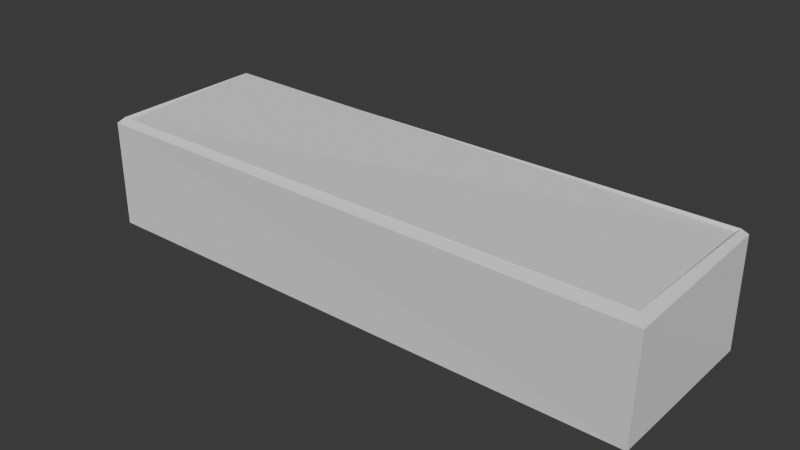 # Source: Foundation_Stone_03.blend  (saved by Blender 5.1.30; exported with 4.5.12 LTS)
import bpy
from mathutils import Matrix  # noqa: F401  (used for matrix-valued properties, if any)

bpy.ops.wm.read_factory_settings(use_empty=True)
scene = bpy.context.scene
scene.name = 'Scene'

# ---- collections
col_export = bpy.data.collections.new('Export'); scene.collection.children.link(col_export)

# ---- world
world_world = bpy.data.worlds.new('World'); scene.world = world_world
world_world.use_nodes = True; world_world.node_tree.nodes.clear()
_N = world_world.node_tree.nodes; _L = world_world.node_tree.links
n0 = _N.new('ShaderNodeOutputWorld'); n0.name = 'World Output'; n0.location = (200, 100)
n1 = _N.new('ShaderNodeBackground'); n1.name = 'Background'; n1.location = (-200, 100)
n1.inputs[0].default_value = (0.05088, 0.05088, 0.05088, 1.0)
_L.new(n1.outputs[0], n0.inputs[0])
n0.is_active_output = True
world_world.color = (0.05088, 0.05088, 0.05088)
world_world.sun_shadow_jitter_overblur = 0.0

# ---- meshes
me_sm_foundation_stone_01_mesh = bpy.data.meshes.new('SM_Foundation_Stone_01_Mesh')
me_sm_foundation_stone_01_mesh.from_pydata([(-0.5, -0.15, -0.1), (-0.5, 0.15, -0.1), (0.5, -0.15, -0.1), (0.5, 0.15, -0.1), (-0.486, -0.136, 0.095), (-0.5, -0.15, 0.09), (-0.486, 0.136, 0.105), (-0.5, 0.15, 0.09), (0.486, -0.136, 0.095), (0.508, -0.158, 0.09), (0.486, 0.136, 0.095), (0.5, 0.15, 0.09), (-0.49, -0.14, 0.1), (-0.49, 0.14, 0.1), (0.492, 0.14, 0.1), (0.49, -0.14, 0.1)], [], [(1, 3, 2, 0), (12, 13, 7, 5), (13, 14, 11, 7), (14, 15, 9, 11), (15, 12, 5, 9), (2, 9, 5, 0), (0, 5, 7, 1), (10, 6, 4, 8), (1, 7, 11, 3), (3, 11, 9, 2), (4, 6, 13, 12), (6, 10, 14, 13), (10, 8, 15, 14), (8, 4, 12, 15)])
_uv = me_sm_foundation_stone_01_mesh.uv_layers.new(name='UVMap')
_uv.uv.foreach_set('vector', [0.125, 0.5, 0.375, 0.5, 0.375, 0.75, 0.125, 0.75, 0.8725, 0.7417, 0.8725, 0.5083, 0.875, 0.5, 0.875, 0.75, 0.8725, 0.5083, 0.6275, 0.5083, 0.6156, 0.5, 0.875, 0.5, 0.6275, 0.5083, 0.6275, 0.7417, 0.6156, 0.75, 0.6156, 0.5, 0.6275, 0.7417, 0.8725, 0.7417, 0.875, 0.75, 0.6156, 0.75, 0.375, 0.75, 0.6156, 0.75, 0.6125, 1.0, 0.375, 1.0, 0.375, 0.0, 0.6125, 0.0, 0.6125, 0.25, 0.375, 0.25, 0.6285, 0.5117, 0.8715, 0.5117, 0.8715, 0.7383, 0.6285, 0.7383, 0.375, 0.25, 0.6125, 0.25, 0.6156, 0.5, 0.375, 0.5, 0.375, 0.5, 0.6156, 0.5, 0.6156, 0.75, 0.375, 0.75, 0.8715, 0.7383, 0.8715, 0.5117, 0.8725, 0.5083, 0.8725, 0.7417, 0.8715, 0.5117, 0.6285, 0.5117, 0.6275, 0.5083, 0.8725, 0.5083, 0.6285, 0.5117, 0.6285, 0.7383, 0.6275, 0.7417, 0.6275, 0.5083, 0.6285, 0.7383, 0.8715, 0.7383, 0.8725, 0.7417, 0.6275, 0.7417])
me_sm_foundation_stone_01_mesh.update()

# ---- objects
ob_sm_foundation_stone_01 = bpy.data.objects.new('SM_Foundation_Stone_01', me_sm_foundation_stone_01_mesh)

# ---- transforms, parenting, visibility, modifiers, constraints
ob_sm_foundation_stone_01.location = (0.0, 0.0, 0.1)

# ---- collection membership
col_export.objects.link(ob_sm_foundation_stone_01)

# ---- scene / render settings (as saved in the file)
scene.frame_start = 1; scene.frame_end = 250; scene.frame_set(1)
scene.render.engine = 'BLENDER_EEVEE_NEXT'
scene.render.bake_bias = 0.0
scene.render.bake_samples = 0
scene.cycles.sampling_pattern = 'TABULATED_SOBOL'
scene.eevee.use_volume_custom_range = False
bpy.context.view_layer.update()

# ---- added for rendering (the .blend has no active camera and no usable light): camera, sun
cam_auto = bpy.data.cameras.new('AutoCamera')
cam_auto.lens = 50.0
cam_auto.sensor_width = 36.0
cam_auto.clip_end = 1000.0
ob_auto_camera = bpy.data.objects.new('AutoCamera', cam_auto)
scene.collection.objects.link(ob_auto_camera)
ob_auto_camera.location = (0.997466, -1.19616, 0.897273)
ob_auto_camera.rotation_euler = (1.09748, -7.21219e-08, 0.694738)
scene.camera = ob_auto_camera
light_auto_sun = bpy.data.lights.new('AutoSun', 'SUN')
light_auto_sun.energy = 3.0
light_auto_sun.angle = 0.0523599
ob_auto_sun = bpy.data.objects.new('AutoSun', light_auto_sun)
scene.collection.objects.link(ob_auto_sun)
ob_auto_sun.rotation_euler = (0.872665, 0.174533, 0.523599)
bpy.context.view_layer.update()
